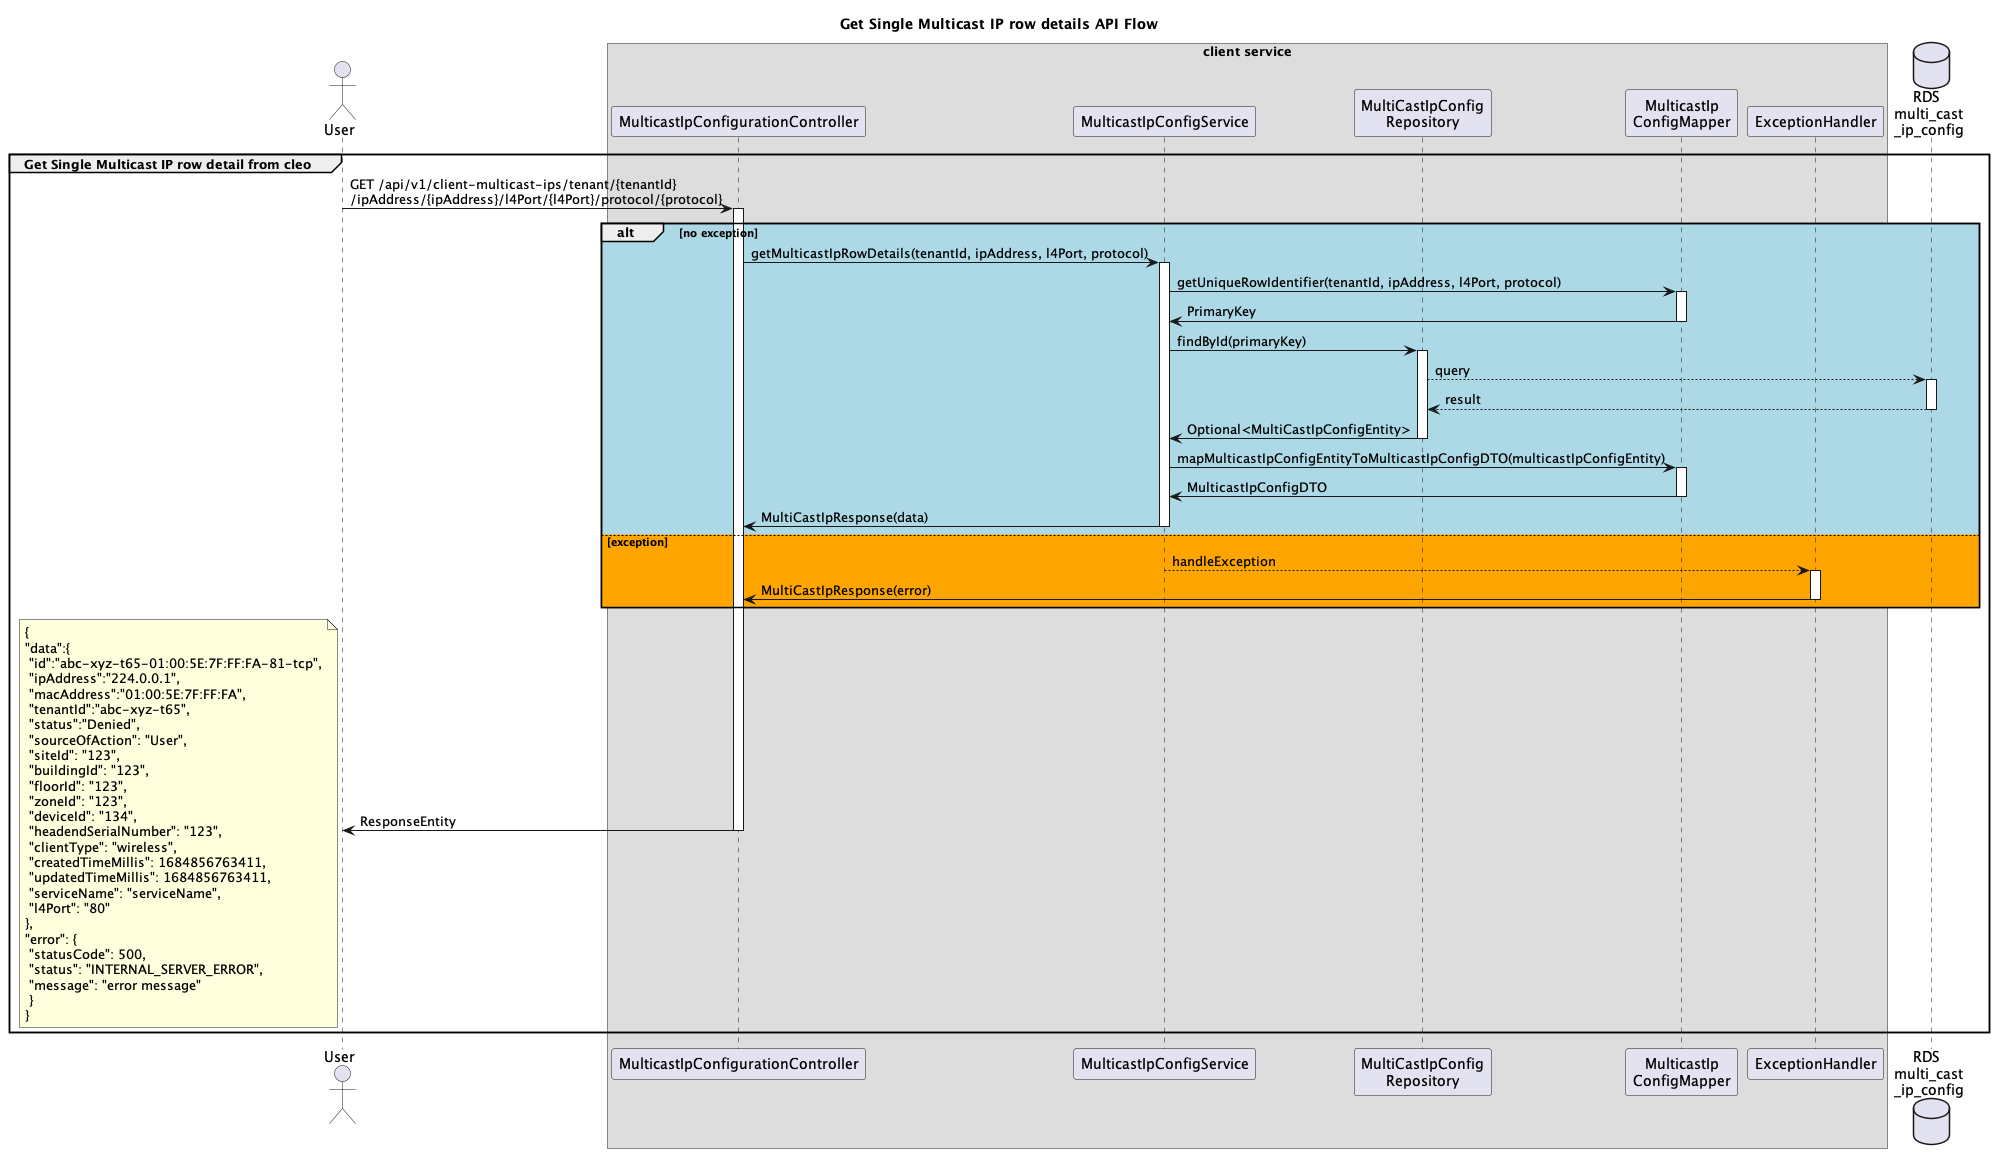

The diagram above was rendered by PlantUML. Its source (embedded in the PNG):
@startuml

title Get Single Multicast IP row details API Flow

actor "User" as user
box "client service"
participant "MulticastIpConfigurationController" as mcc
participant "MulticastIpConfigService" as mcs
participant "MultiCastIpConfig\nRepository" as mcr
participant "MulticastIp\nConfigMapper" as mcm
participant "ExceptionHandler" as eh
end box
database "RDS \nmulti_cast\n_ip_config" as table

group Get Single Multicast IP row detail from cleo
	user -> mcc ++: GET /api/v1/client-multicast-ips/tenant/{tenantId}\n/ipAddress/{ipAddress}/l4Port/{l4Port}/protocol/{protocol}
	alt #LightBlue no exception
	    mcc -> mcs ++: getMulticastIpRowDetails(tenantId, ipAddress, l4Port, protocol)
	    mcs -> mcm++: getUniqueRowIdentifier(tenantId, ipAddress, l4Port, protocol)
	    mcm -> mcs--: PrimaryKey
	    mcs -> mcr ++ : findById(primaryKey)
	    mcr --> table ++: query
	    table --> mcr --: result
	    mcr -> mcs -- : Optional<MultiCastIpConfigEntity>
	    mcs -> mcm ++: mapMulticastIpConfigEntityToMulticastIpConfigDTO(multicastIpConfigEntity)
	    mcm -> mcs --: MulticastIpConfigDTO
      mcs -> mcc --: MultiCastIpResponse(data)
	else #Orange exception
    mcs --> eh ++: handleException
    eh -> mcc --: MultiCastIpResponse(error)
  end
  mcc -> user --: ResponseEntity
	note left: {\n"data":{\n "id":"abc-xyz-t65-01:00:5E:7F:FF:FA-81-tcp",\n "ipAddress":"224.0.0.1",\n "macAddress":"01:00:5E:7F:FF:FA",\n "tenantId":"abc-xyz-t65",\n "status":"Denied",\n "sourceOfAction": "User",\n "siteId": "123",\n "buildingId": "123",\n "floorId": "123",\n "zoneId": "123",\n "deviceId": "134",\n "headendSerialNumber": "123",\n "clientType": "wireless",\n "createdTimeMillis": 1684856763411,\n "updatedTimeMillis": 1684856763411,\n "serviceName": "serviceName",\n "l4Port": "80"\n},\n"error": {\n "statusCode": 500,\n "status": "INTERNAL_SERVER_ERROR",\n "message": "error message"\n }\n}
end

@enduml